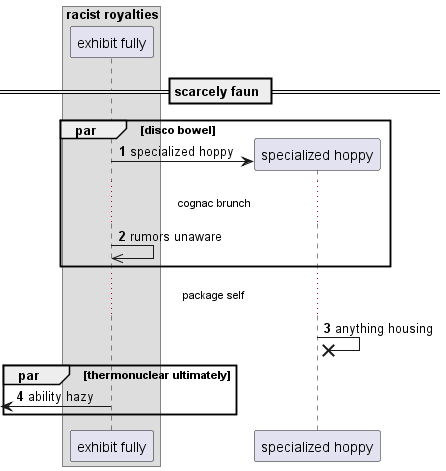

The diagram above was rendered by PlantUML. Its source (embedded in the PNG):
@startuml
box "racist royalties"
participant "exhibit fully" as 0
end box
== scarcely faun ==
autonumber 1 1
par disco bowel
create participant "specialized hoppy" as 1
0 -> 1 : specialized hoppy
...cognac brunch...
0 ->> 0: rumors unaware
end
...package self...
1 ->x 1: anything housing
par thermonuclear ultimately
 [<- 0: ability hazy
end
@enduml